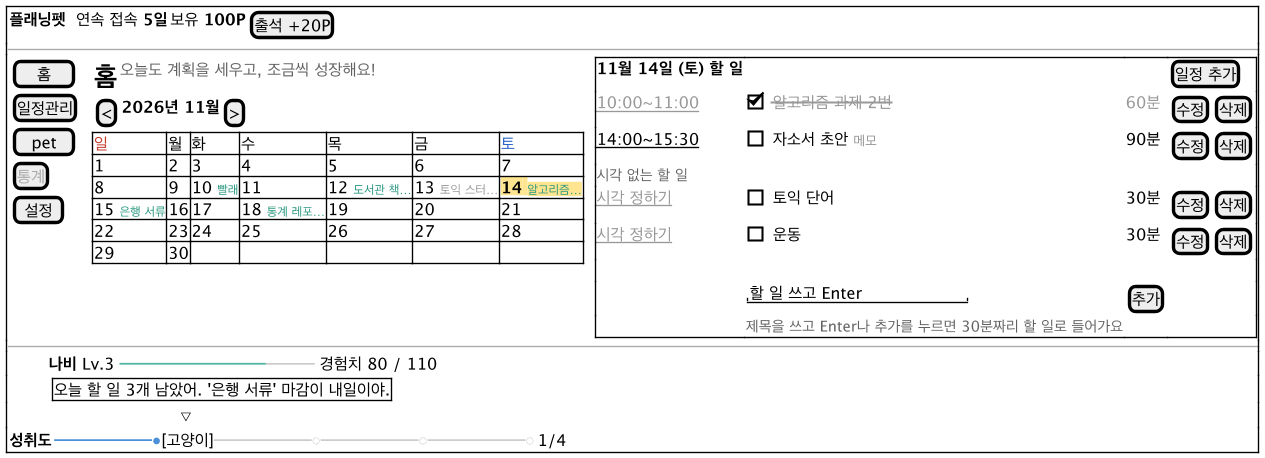

The diagram above was rendered by PlantUML. Its source (embedded in the PNG):
@startsalt ui-main
!include ui-common.iuml
{+
  { <b>플래닝펫</b> | .                    | 연속 접속 <b>5일</b> | 보유 <b>100P</b> | [출석 +20P] }
  --
  {
    {
      [  홈  ]
      [일정관리]
      [ pet ]
      [<color:#AAAAAA>통계</color>]
      [ 설정 ]
    } | . |
    {
      { <size:20><b>홈</b></size> | <color:#666666>오늘도 계획을 세우고, 조금씩 성장해요!</color> }
      { [<] | <b>2026년 11월</b> | [>] }
      {#
        <color:#C0392B>일 | 월 | 화 | 수 | 목 | 금 | <color:#2E64C8>토
        1  | 2  | 3  | 4  | 5  | 6  | 7
        8  | 9  | 10 <size:9><color:#28977F>빨래</color></size> | 11 | 12 <size:9><color:#28977F>도서관 책…</color></size> | 13 <size:9><color:#999999>토익 스터…</color></size> | <back:#FFE58F><b>14</b> <size:9><color:#28977F>알고리즘…</color></size></back>
        15 <size:9><color:#28977F>은행 서류</color></size> | 16 | 17 | 18 <size:9><color:#28977F>통계 레포…</color></size> | 19 | 20 | 21
        22 | 23 | 24 | 25 | 26 | 27 | 28
        29 | 30 | .  | .  | .  | .  | .
      }
    } | . |
    {+
      <b>11월 14일 (토) 할 일</b> | . | . | [일정 추가]
      <color:#999999><u>10:00~11:00</u></color> | [X] <color:#999999><s>알고리즘 과제 2번</s></color> | <color:#999999>60분</color> | { [수정] | [삭제] }
      <u>14:00~15:30</u> | [ ] 자소서 초안 <size:10><color:#999999>메모</color></size> | 90분 | { [수정] | [삭제] }
      <size:11><color:#666666>시각 없는 할 일</color></size> | . | . | .
      <color:#999999><u>시각 정하기</u></color> | [ ] 토익 단어 | 30분 | { [수정] | [삭제] }
      <color:#999999><u>시각 정하기</u></color> | [ ] 운동 | 30분 | { [수정] | [삭제] }
      . | . | . | .
      . | "할 일 쓰고 Enter        " | [추가] | .
      . | <size:11><color:#666666>제목을 쓰고 Enter나 추가를 누르면 30분짜리 할 일로 들어가요</color></size> | . | .
    }
  }
  --
  { . | . | . | . | . | <b>나비</b> Lv.3 <color:#4DB4A0>━━━━━━━━━</color><color:#CCCCCC>━━━</color> 경험치 80 / 110 }
  { .       | <color:#FFFFFF>━━</color>{+ 오늘 할 일 3개 남았어. '은행 서류' 마감이 내일이야. } }
  { .       | <color:#FFFFFF>━━━━━━━━━━</color>▽ }
  { <b>성취도</b> | <color:#4A90D9>━━━━━━●</color>[고양이]<color:#CCCCCC>━━━━━━○━━━━━━○━━━━━━○</color> | 1/4 }
}
@endsalt